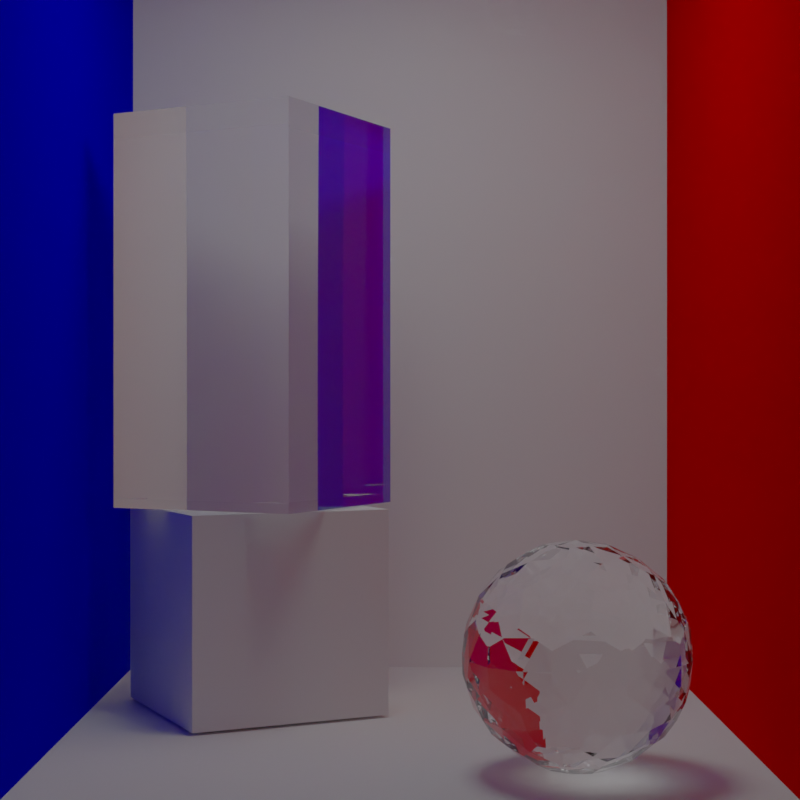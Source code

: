 # Source: cornell_box.blend  (saved by Blender 3.2.14; exported with 4.5.12 LTS)
import bpy
from mathutils import Matrix  # noqa: F401  (used for matrix-valued properties, if any)

bpy.ops.wm.read_factory_settings(use_empty=True)
scene = bpy.context.scene
scene.name = 'Scene'

# ---- collections
col_collection = bpy.data.collections.new('Collection'); scene.collection.children.link(col_collection)

# ---- materials (node trees are filled in below, after node groups)
mat_light = bpy.data.materials.new('Light')
mat_box = bpy.data.materials.new('Box')
mat_box.alpha_threshold = 0.0
mat_box.line_color = (0.0, 0.0, 0.0, 1.0)
mat_box_left = bpy.data.materials.new('Box_left')
mat_box_right = bpy.data.materials.new('Box_right')
mat_small_cube = bpy.data.materials.new('small_cube')
mat_tall_cube = bpy.data.materials.new('tall_cube')
mat_glass_ball = bpy.data.materials.new('Glass_ball')

# ---- material node trees
mat_light.use_nodes = True; mat_light.node_tree.nodes.clear()
_N = mat_light.node_tree.nodes; _L = mat_light.node_tree.links
n0 = _N.new('ShaderNodeBsdfPrincipled'); n0.name = 'Principled BSDF'; n0.location = (10, 300)
n0.distribution = 'GGX'
n0.subsurface_method = 'RANDOM_WALK_SKIN'
n0.inputs[3].default_value = 1.45
n0.inputs[28].default_value = 1.0
n1 = _N.new('ShaderNodeOutputMaterial'); n1.name = 'Material Output'; n1.location = (300, 300)
_L.new(n0.outputs[0], n1.inputs[0])
n1.is_active_output = True
mat_box.use_nodes = True; mat_box.node_tree.nodes.clear()
_N = mat_box.node_tree.nodes; _L = mat_box.node_tree.links
n0 = _N.new('ShaderNodeOutputMaterial'); n0.name = 'Material Output'; n0.location = (300, 300)
n1 = _N.new('ShaderNodeBsdfPrincipled'); n1.name = 'Principled BSDF'; n1.location = (10, 300)
n1.distribution = 'GGX'
n1.subsurface_method = 'RANDOM_WALK_SKIN'
n1.inputs[2].default_value = 0.4
n1.inputs[3].default_value = 1.45
n1.inputs[13].default_value = 0.0
n1.inputs[27].default_value = (0.0, 0.0, 0.0, 1.0)
n1.inputs[28].default_value = 1.0
_L.new(n1.outputs[0], n0.inputs[0])
n0.is_active_output = True
mat_box_left.use_nodes = True; mat_box_left.node_tree.nodes.clear()
_N = mat_box_left.node_tree.nodes; _L = mat_box_left.node_tree.links
n0 = _N.new('ShaderNodeBsdfPrincipled'); n0.name = 'Principled BSDF'; n0.location = (10, 300)
n0.distribution = 'GGX'
n0.subsurface_method = 'RANDOM_WALK_SKIN'
n0.inputs[0].default_value = (0.0, 0.0, 0.8, 1.0)
n0.inputs[3].default_value = 1.45
n0.inputs[13].default_value = 0.0
n0.inputs[27].default_value = (0.0, 0.0, 0.0, 1.0)
n0.inputs[28].default_value = 1.0
n1 = _N.new('ShaderNodeOutputMaterial'); n1.name = 'Material Output'; n1.location = (300, 300)
_L.new(n0.outputs[0], n1.inputs[0])
n1.is_active_output = True
mat_box_right.use_nodes = True; mat_box_right.node_tree.nodes.clear()
_N = mat_box_right.node_tree.nodes; _L = mat_box_right.node_tree.links
n0 = _N.new('ShaderNodeBsdfPrincipled'); n0.name = 'Principled BSDF'; n0.location = (10, 300)
n0.distribution = 'GGX'
n0.subsurface_method = 'RANDOM_WALK_SKIN'
n0.inputs[0].default_value = (0.8, 0.0, 0.0, 1.0)
n0.inputs[3].default_value = 1.45
n0.inputs[13].default_value = 0.0
n0.inputs[27].default_value = (0.0, 0.0, 0.0, 1.0)
n0.inputs[28].default_value = 1.0
n1 = _N.new('ShaderNodeOutputMaterial'); n1.name = 'Material Output'; n1.location = (300, 300)
_L.new(n0.outputs[0], n1.inputs[0])
n1.is_active_output = True
mat_small_cube.use_nodes = True; mat_small_cube.node_tree.nodes.clear()
_N = mat_small_cube.node_tree.nodes; _L = mat_small_cube.node_tree.links
n0 = _N.new('ShaderNodeBsdfPrincipled'); n0.name = 'Principled BSDF'; n0.location = (10, 300)
n0.distribution = 'GGX'
n0.subsurface_method = 'RANDOM_WALK_SKIN'
n0.inputs[3].default_value = 1.45
n0.inputs[13].default_value = 0.0
n0.inputs[27].default_value = (0.0, 0.0, 0.0, 1.0)
n0.inputs[28].default_value = 1.0
n1 = _N.new('ShaderNodeOutputMaterial'); n1.name = 'Material Output'; n1.location = (300, 300)
_L.new(n0.outputs[0], n1.inputs[0])
n1.is_active_output = True
mat_tall_cube.use_nodes = True; mat_tall_cube.node_tree.nodes.clear()
_N = mat_tall_cube.node_tree.nodes; _L = mat_tall_cube.node_tree.links
n0 = _N.new('ShaderNodeBsdfPrincipled'); n0.name = 'Principled BSDF'; n0.location = (10, 300)
n0.distribution = 'GGX'
n0.subsurface_method = 'RANDOM_WALK_SKIN'
n0.inputs[0].default_value = (1.0, 1.0, 1.0, 1.0)
n0.inputs[2].default_value = 0.0
n0.inputs[3].default_value = 1.45
n0.inputs[13].default_value = 0.0
n0.inputs[18].default_value = 1.0
n0.inputs[27].default_value = (0.0, 0.0, 0.0, 1.0)
n0.inputs[28].default_value = 1.0
n1 = _N.new('ShaderNodeOutputMaterial'); n1.name = 'Material Output'; n1.location = (300, 300)
_L.new(n0.outputs[0], n1.inputs[0])
n1.is_active_output = True
mat_glass_ball.use_nodes = True; mat_glass_ball.node_tree.nodes.clear()
_N = mat_glass_ball.node_tree.nodes; _L = mat_glass_ball.node_tree.links
n0 = _N.new('ShaderNodeBsdfPrincipled'); n0.name = 'Principled BSDF'; n0.location = (10, 300)
n0.distribution = 'GGX'
n0.subsurface_method = 'RANDOM_WALK_SKIN'
n0.inputs[0].default_value = (1.0, 1.0, 1.0, 1.0)
n0.inputs[2].default_value = 0.0
n0.inputs[3].default_value = 1.45
n0.inputs[13].default_value = 0.0
n0.inputs[18].default_value = 1.0
n0.inputs[27].default_value = (0.0, 0.0, 0.0, 1.0)
n0.inputs[28].default_value = 1.0
n1 = _N.new('ShaderNodeOutputMaterial'); n1.name = 'Material Output'; n1.location = (300, 300)
_L.new(n0.outputs[0], n1.inputs[0])
n1.is_active_output = True

# ---- world
world_world = bpy.data.worlds.new('World'); scene.world = world_world
world_world.use_nodes = True; world_world.node_tree.nodes.clear()
_N = world_world.node_tree.nodes; _L = world_world.node_tree.links
n0 = _N.new('ShaderNodeOutputWorld'); n0.name = 'World Output'; n0.location = (300, 300)
n1 = _N.new('ShaderNodeBackground'); n1.name = 'Background'; n1.location = (10, 300)
n1.inputs[0].default_value = (0.0, 0.0, 0.0, 1.0)
n1.inputs[1].default_value = 0.0
_L.new(n1.outputs[0], n0.inputs[0])
n0.is_active_output = True
world_world.color = (0.05088, 0.05088, 0.05088)
world_world.use_sun_shadow = False
world_world.sun_shadow_jitter_overblur = 0.0

# ---- cameras
cam_camera_001 = bpy.data.cameras.new('Camera.001')
cam_camera_001.lens = 70.0
cam_camera_001.sensor_width = 35.0

# ---- meshes
me_plane = bpy.data.meshes.new('Plane')
me_plane.from_pydata([(-1.0, -1.0, 0.0), (1.0, -1.0, 0.0), (-1.0, 1.0, 0.0), (1.0, 1.0, 0.0)], [], [(1, 2, 0), (1, 3, 2)])
_uv = me_plane.uv_layers.new(name='UVMap')
_uv.uv.foreach_set('vector', [1.0, 0.0, 0.0, 1.0, 0.0, 0.0, 1.0, 0.0, 1.0, 1.0, 0.0, 1.0])
me_plane.materials.append(mat_light)
me_plane.update()
me_cube_001 = bpy.data.meshes.new('Cube.001')
me_cube_001.from_pydata([(-1.0, -1.0, -1.0), (-1.0, -1.0, 1.0), (-1.0, 1.0, -1.0), (-1.0, 1.0, 1.0), (1.0, -1.0, -1.0), (1.0, -1.0, 1.0), (1.0, 1.0, -1.0), (1.0, 1.0, 1.0)], [], [(1, 2, 0), (3, 6, 2), (7, 4, 6), (6, 0, 2), (3, 5, 7), (1, 3, 2), (3, 7, 6), (7, 5, 4), (6, 4, 0), (3, 1, 5)])
me_cube_001.polygons.foreach_set('material_index', [1, 0, 2, 0, 0, 1, 0, 2, 0, 0])
_uv = me_cube_001.uv_layers.new(name='UVMap')
_uv.uv.foreach_set('vector', [0.625, 0.0, 0.375, 0.25, 0.375, 0.0, 0.625, 0.25, 0.375, 0.5, 0.375, 0.25, 0.625, 0.5, 0.375, 0.75, 0.375, 0.5, 0.375, 0.5, 0.125, 0.75, 0.125, 0.5, 0.875, 0.5, 0.625, 0.75, 0.625, 0.5, 0.625, 0.0, 0.625, 0.25, 0.375, 0.25, 0.625, 0.25, 0.625, 0.5, 0.375, 0.5, 0.625, 0.5, 0.625, 0.75, 0.375, 0.75, 0.375, 0.5, 0.375, 0.75, 0.125, 0.75, 0.875, 0.5, 0.875, 0.75, 0.625, 0.75])
me_cube_001.materials.append(mat_box)
me_cube_001.materials.append(mat_box_left)
me_cube_001.materials.append(mat_box_right)
me_cube_001.update()
me_cube_002 = bpy.data.meshes.new('Cube.002')
me_cube_002.from_pydata([(-1.0, -1.0, -1.0), (-1.0, -1.0, 1.0), (-1.0, 1.0, -1.0), (-1.0, 1.0, 1.0), (1.0, -1.0, -1.0), (1.0, -1.0, 1.0), (1.0, 1.0, -1.0), (1.0, 1.0, 1.0)], [], [(1, 2, 0), (3, 6, 2), (7, 4, 6), (5, 0, 4), (6, 0, 2), (3, 5, 7), (1, 3, 2), (3, 7, 6), (7, 5, 4), (5, 1, 0), (6, 4, 0), (3, 1, 5)])
_uv = me_cube_002.uv_layers.new(name='UVMap')
_uv.uv.foreach_set('vector', [0.625, 0.0, 0.375, 0.25, 0.375, 0.0, 0.625, 0.25, 0.375, 0.5, 0.375, 0.25, 0.625, 0.5, 0.375, 0.75, 0.375, 0.5, 0.625, 0.75, 0.375, 1.0, 0.375, 0.75, 0.375, 0.5, 0.125, 0.75, 0.125, 0.5, 0.875, 0.5, 0.625, 0.75, 0.625, 0.5, 0.625, 0.0, 0.625, 0.25, 0.375, 0.25, 0.625, 0.25, 0.625, 0.5, 0.375, 0.5, 0.625, 0.5, 0.625, 0.75, 0.375, 0.75, 0.625, 0.75, 0.625, 1.0, 0.375, 1.0, 0.375, 0.5, 0.375, 0.75, 0.125, 0.75, 0.875, 0.5, 0.875, 0.75, 0.625, 0.75])
me_cube_002.materials.append(mat_small_cube)
me_cube_002.update()
me_cube_003 = bpy.data.meshes.new('Cube.003')
me_cube_003.from_pydata([(-1.0, -1.0, -1.0), (-1.0, -1.0, 1.0), (-1.0, 1.0, -1.0), (-1.0, 1.0, 1.0), (1.0, -1.0, -1.0), (1.0, -1.0, 1.0), (1.0, 1.0, -1.0), (1.0, 1.0, 1.0)], [], [(1, 2, 0), (3, 6, 2), (7, 4, 6), (5, 0, 4), (6, 0, 2), (3, 5, 7), (1, 3, 2), (3, 7, 6), (7, 5, 4), (5, 1, 0), (6, 4, 0), (3, 1, 5)])
_uv = me_cube_003.uv_layers.new(name='UVMap')
_uv.uv.foreach_set('vector', [0.625, 0.0, 0.375, 0.25, 0.375, 0.0, 0.625, 0.25, 0.375, 0.5, 0.375, 0.25, 0.625, 0.5, 0.375, 0.75, 0.375, 0.5, 0.625, 0.75, 0.375, 1.0, 0.375, 0.75, 0.375, 0.5, 0.125, 0.75, 0.125, 0.5, 0.875, 0.5, 0.625, 0.75, 0.625, 0.5, 0.625, 0.0, 0.625, 0.25, 0.375, 0.25, 0.625, 0.25, 0.625, 0.5, 0.375, 0.5, 0.625, 0.5, 0.625, 0.75, 0.375, 0.75, 0.625, 0.75, 0.625, 1.0, 0.375, 1.0, 0.375, 0.5, 0.375, 0.75, 0.125, 0.75, 0.875, 0.5, 0.875, 0.75, 0.625, 0.75])
me_cube_003.materials.append(mat_tall_cube)
me_cube_003.update()
me_icosphere_001 = bpy.data.meshes.new('Icosphere.001')
me_icosphere_001.from_pydata([(4.172e-07, 1.118e-08, -0.9303), (0.6732, -0.4891, -0.416), (-0.2571, -0.7914, -0.416), (-0.8321, 3.725e-09, -0.416), (-0.2571, 0.7914, -0.416), (0.6732, 0.4891, -0.416), (0.2571, -0.7914, 0.416), (-0.6732, -0.4891, 0.416), (-0.6732, 0.4891, 0.416), (0.2571, 0.7914, 0.416), (0.8321, 0.0, 0.416), (-4.21e-07, -1.118e-08, 0.9303), (-0.1503, -0.4624, -0.7867), (0.3934, -0.2858, -0.7867), (0.2431, -0.7482, -0.4862), (0.7867, 3.725e-09, -0.4862), (0.3934, 0.2858, -0.7867), (-0.4862, -1.118e-08, -0.7867), (-0.6365, -0.4624, -0.4862), (-0.1503, 0.4624, -0.7867), (-0.6365, 0.4624, -0.4862), (0.2431, 0.7482, -0.4862), (0.8796, -0.2858, -2.608e-07), (0.8796, 0.2858, -2.496e-07), (1.49e-08, -0.9249, -7.451e-09), (0.5436, -0.7482, -7.078e-08), (-0.8796, -0.2858, 2.496e-07), (-0.5436, -0.7482, 8.568e-08), (-0.5436, 0.7482, 7.451e-08), (-0.8796, 0.2858, 2.645e-07), (0.5436, 0.7482, -7.823e-08), (-9.313e-09, 0.9249, 7.451e-09), (0.6365, -0.4624, 0.4862), (-0.2431, -0.7482, 0.4862), (-0.7867, 1.863e-09, 0.4862), (-0.2431, 0.7482, 0.4862), (0.6365, 0.4624, 0.4862), (0.1503, -0.4624, 0.7867), (0.4862, 1.118e-08, 0.7867), (-0.3934, -0.2858, 0.7867), (-0.3934, 0.2858, 0.7867), (0.1503, 0.4624, 0.7867), (-0.07393, -0.2275, -0.8984), (0.5635, -0.4094, -0.6158), (-0.02169, -0.8031, -0.4679), (0.7571, -0.2688, -0.4679), (0.5635, 0.4094, -0.6158), (-0.2393, -2.328e-10, -0.8984), (-0.7705, -0.2275, -0.4679), (-0.07393, 0.2275, -0.8984), (-0.4545, 0.6625, -0.4679), (0.4896, 0.637, -0.4679), (0.8028, -0.4094, -0.2287), (0.8901, 0.1406, 0.2287), (-0.1413, -0.89, -0.2287), (0.4088, -0.8031, 0.2287), (-0.8901, -0.1406, -0.2287), (-0.6375, -0.637, 0.2287), (-0.4088, 0.8031, -0.2287), (-0.8028, 0.4094, 0.2287), (0.6375, 0.637, -0.2287), (0.1413, 0.89, 0.2287), (0.4545, -0.6625, 0.4679), (-0.4896, -0.637, 0.4679), (-0.7571, 0.2688, 0.4679), (0.02169, 0.8031, 0.4679), (0.7705, 0.2275, 0.4679), (0.2153, -0.6625, 0.6158), (0.2393, -2.328e-10, 0.8984), (-0.5635, -0.4094, 0.6158), (-0.5635, 0.4094, 0.6158), (0.2153, 0.6625, 0.6158), (-0.2153, -0.6625, -0.6158), (0.1936, -0.1406, -0.8984), (0.4896, -0.637, -0.4679), (0.7571, 0.2688, -0.4679), (0.1936, 0.1406, -0.8984), (-0.6966, 4.657e-10, -0.6158), (-0.4545, -0.6625, -0.4679), (-0.2153, 0.6625, -0.6158), (-0.7705, 0.2275, -0.4679), (-0.02169, 0.8031, -0.4679), (0.8901, -0.1406, 0.2287), (0.8028, 0.4094, -0.2287), (0.1413, -0.89, 0.2287), (0.6375, -0.637, -0.2287), (-0.8028, -0.4094, 0.2287), (-0.4088, -0.8031, -0.2287), (-0.6375, 0.637, 0.2287), (-0.8901, 0.1406, -0.2287), (0.4088, 0.8031, 0.2287), (-0.1413, 0.89, -0.2287), (0.7705, -0.2275, 0.4679), (0.02169, -0.8031, 0.4679), (-0.7571, -0.2688, 0.4679), (-0.4896, 0.637, 0.4679), (0.4545, 0.6625, 0.4679), (0.07393, -0.2275, 0.8984), (0.6966, 6.985e-10, 0.6158), (-0.1936, -0.1406, 0.8984), (-0.1936, 0.1406, 0.8984), (0.07393, 0.2275, 0.8984), (0.3392, 0.2465, 0.8224), (0.5839, 0.2465, 0.6712), (0.4148, 0.4791, 0.6712), (-0.1296, 0.3988, 0.8224), (-0.05399, 0.6315, 0.6712), (-0.3275, 0.5426, 0.6712), (-0.4193, 2.794e-09, 0.8224), (-0.6172, 0.1438, 0.6712), (-0.6172, -0.1438, 0.6712), (-0.1296, -0.3988, 0.8224), (-0.3275, -0.5426, 0.6712), (-0.05399, -0.6315, 0.6712), (0.3392, -0.2465, 0.8224), (0.4148, -0.4791, 0.6712), (0.5839, -0.2465, 0.6712), (0.7935, 0.3988, 0.2519), (0.7468, 0.5426, 0.00727), (0.6245, 0.6315, 0.2519), (-0.1341, 0.8779, 0.2519), (-0.2853, 0.8779, 0.00727), (-0.4076, 0.7891, 0.2519), (-0.8764, 0.1438, 0.2519), (-0.9231, -1.863e-09, 0.00727), (-0.8764, -0.1438, 0.2519), (-0.4076, -0.7891, 0.2519), (-0.2853, -0.8779, 0.00727), (-0.1341, -0.8779, 0.2519), (0.6245, -0.6315, 0.2519), (0.7468, -0.5426, 0.00727), (0.7935, -0.3988, 0.2519), (0.2853, 0.8779, -0.00727), (0.4076, 0.7891, -0.2519), (0.1341, 0.8779, -0.2519), (-0.7468, 0.5426, -0.00727), (-0.6245, 0.6315, -0.2519), (-0.7935, 0.3988, -0.2519), (-0.7468, -0.5426, -0.00727), (-0.7935, -0.3988, -0.2519), (-0.6245, -0.6315, -0.2519), (0.2853, -0.8779, -0.00727), (0.1341, -0.8779, -0.2519), (0.4076, -0.7891, -0.2519), (0.9231, 4.657e-10, -0.00727), (0.8764, -0.1438, -0.2519), (0.8764, 0.1438, -0.2519), (0.3275, 0.5426, -0.6712), (0.1296, 0.3988, -0.8224), (0.05399, 0.6315, -0.6712), (-0.4148, 0.4791, -0.6712), (-0.3392, 0.2465, -0.8224), (-0.5839, 0.2465, -0.6712), (-0.5839, -0.2465, -0.6712), (-0.3392, -0.2465, -0.8224), (-0.4148, -0.4791, -0.6712), (0.6172, 0.1438, -0.6712), (0.6172, -0.1438, -0.6712), (0.4193, -2.794e-09, -0.8224), (0.05399, -0.6315, -0.6712), (0.1296, -0.3988, -0.8224), (0.3275, -0.5426, -0.6712), (0.08569, -0.2637, -0.8883), (0.6574, -0.2762, -0.5979), (-0.2243, -0.163, -0.8883), (-0.2243, 0.163, -0.8883), (0.08569, 0.2637, -0.8883), (0.8288, -0.2762, -0.3206), (-0.006541, -0.8736, -0.3206), (-0.8328, -0.2637, -0.3206), (-0.5082, 0.7106, -0.3206), (0.5188, 0.7029, -0.3206), (0.7431, -0.5399, -0.1492), (-0.2838, -0.8736, -0.1492), (-0.9185, -4.657e-09, -0.1492), (-0.2838, 0.8736, -0.1492), (0.7431, 0.5399, -0.1492), (0.3695, -0.6098, 0.5979), (-0.4658, -0.5399, 0.5979), (-0.6574, 0.2762, 0.5979), (0.0595, 0.7106, 0.5979), (0.6942, 0.163, 0.5979), (0.2243, 0.163, 0.8883), (0.4531, 0.3292, 0.7332), (0.3695, 0.6098, 0.5979), (-0.08569, 0.2637, 0.8883), (-0.1731, 0.5327, 0.7332), (-0.4658, 0.5399, 0.5979), (-0.2773, -1.024e-08, 0.8883), (-0.5601, -4.249e-09, 0.7332), (-0.6574, -0.2762, 0.5979), (-0.08569, -0.2637, 0.8883), (-0.1731, -0.5327, 0.7332), (0.0595, -0.7106, 0.5979), (0.2243, -0.163, 0.8883), (0.4531, -0.3292, 0.7332), (0.6942, -0.163, 0.5979), (0.8328, 0.2637, 0.3206), (0.7332, 0.5327, 0.1731), (0.5082, 0.7106, 0.3206), (0.006541, 0.8736, 0.3206), (-0.28, 0.8619, 0.1731), (-0.5188, 0.7029, 0.3206), (-0.8288, 0.2762, 0.3206), (-0.9062, 0.0, 0.1731), (-0.8288, -0.2762, 0.3206), (-0.5188, -0.7029, 0.3206), (-0.28, -0.8619, 0.1731), (0.006541, -0.8736, 0.3206), (0.5082, -0.7106, 0.3206), (0.7332, -0.5327, 0.1731), (0.8328, -0.2637, 0.3206), (0.2838, 0.8736, 0.1492), (0.28, 0.8619, -0.1731), (-0.006541, 0.8736, -0.3206), (-0.7431, 0.5399, 0.1492), (-0.7332, 0.5327, -0.1731), (-0.8328, 0.2637, -0.3206), (-0.7431, -0.5399, 0.1492), (-0.7332, -0.5327, -0.1731), (-0.5082, -0.7106, -0.3206), (0.2838, -0.8736, 0.1492), (0.28, -0.8619, -0.1731), (0.5188, -0.7029, -0.3206), (0.9185, 1.024e-08, 0.1492), (0.9062, 5.122e-09, -0.1731), (0.8288, 0.2762, -0.3206), (0.4658, 0.5399, -0.5979), (0.1731, 0.5327, -0.7332), (-0.0595, 0.7106, -0.5979), (-0.3695, 0.6098, -0.5979), (-0.4531, 0.3292, -0.7332), (-0.6942, 0.163, -0.5979), (-0.6942, -0.163, -0.5979), (-0.4531, -0.3292, -0.7332), (-0.3695, -0.6098, -0.5979), (0.6574, 0.2762, -0.5979), (0.5601, 4.773e-09, -0.7332), (0.2773, 2.328e-10, -0.8883), (-0.0595, -0.7106, -0.5979), (0.1731, -0.5327, -0.7332), (0.4658, -0.5399, -0.5979)], [], [(0, 162, 42), (160, 73, 13), (42, 160, 12), (1, 163, 45), (157, 43, 13), (45, 157, 15), (0, 164, 47), (154, 42, 12), (47, 154, 17), (0, 165, 49), (151, 47, 17), (49, 151, 19), (0, 166, 76), (148, 49, 19), (76, 148, 16), (1, 167, 52), (145, 45, 15), (52, 145, 22), (2, 168, 54), (142, 44, 14), (54, 142, 24), (3, 169, 56), (139, 48, 18), (56, 139, 26), (4, 170, 58), (136, 50, 20), (58, 136, 28), (5, 171, 60), (133, 51, 21), (60, 133, 30), (1, 172, 85), (130, 52, 22), (85, 130, 25), (2, 173, 87), (127, 54, 24), (87, 127, 27), (3, 174, 89), (124, 56, 26), (89, 124, 29), (4, 175, 91), (121, 58, 28), (91, 121, 31), (5, 176, 83), (118, 60, 30), (83, 118, 23), (6, 177, 67), (115, 62, 32), (67, 115, 37), (7, 178, 69), (112, 63, 33), (69, 112, 39), (8, 179, 70), (109, 64, 34), (70, 109, 40), (9, 180, 71), (106, 65, 35), (71, 106, 41), (10, 181, 98), (103, 66, 36), (98, 103, 38), (102, 68, 38), (101, 102, 41), (11, 182, 101), (103, 102, 38), (104, 103, 36), (102, 104, 41), (96, 104, 36), (9, 184, 96), (104, 71, 41), (105, 101, 41), (100, 105, 40), (11, 185, 100), (106, 105, 41), (107, 106, 35), (105, 107, 40), (95, 107, 35), (8, 187, 95), (107, 70, 40), (108, 100, 40), (99, 108, 39), (11, 188, 99), (109, 108, 40), (110, 109, 34), (108, 110, 39), (94, 110, 34), (7, 190, 94), (110, 69, 39), (111, 99, 39), (97, 111, 37), (11, 191, 97), (112, 111, 39), (113, 112, 33), (111, 113, 37), (93, 113, 33), (6, 193, 93), (113, 67, 37), (114, 97, 37), (68, 114, 38), (11, 194, 68), (115, 114, 37), (116, 115, 32), (114, 116, 38), (92, 116, 32), (10, 196, 92), (116, 98, 38), (117, 53, 23), (66, 117, 36), (10, 197, 66), (118, 117, 23), (119, 118, 30), (117, 119, 36), (90, 119, 30), (9, 199, 90), (119, 96, 36), (120, 61, 31), (65, 120, 35), (9, 200, 65), (121, 120, 31), (122, 121, 28), (120, 122, 35), (88, 122, 28), (8, 202, 88), (122, 95, 35), (123, 59, 29), (64, 123, 34), (8, 203, 64), (124, 123, 29), (125, 124, 26), (123, 125, 34), (86, 125, 26), (7, 205, 86), (125, 94, 34), (126, 57, 27), (63, 126, 33), (7, 206, 63), (127, 126, 27), (128, 127, 24), (126, 128, 33), (84, 128, 24), (6, 208, 84), (128, 93, 33), (129, 55, 25), (62, 129, 32), (6, 209, 62), (130, 129, 25), (131, 130, 22), (129, 131, 32), (82, 131, 22), (10, 211, 82), (131, 92, 32), (132, 90, 30), (61, 132, 31), (9, 212, 61), (133, 132, 30), (134, 133, 21), (132, 134, 31), (81, 134, 21), (4, 214, 81), (134, 91, 31), (135, 88, 28), (59, 135, 29), (8, 215, 59), (136, 135, 28), (137, 136, 20), (135, 137, 29), (80, 137, 20), (3, 217, 80), (137, 89, 29), (138, 86, 26), (57, 138, 27), (7, 218, 57), (139, 138, 26), (140, 139, 18), (138, 140, 27), (78, 140, 18), (2, 220, 78), (140, 87, 27), (141, 84, 24), (55, 141, 25), (6, 221, 55), (142, 141, 24), (143, 142, 14), (141, 143, 25), (74, 143, 14), (1, 223, 74), (143, 85, 25), (144, 82, 22), (53, 144, 23), (10, 224, 53), (145, 144, 22), (146, 145, 15), (144, 146, 23), (75, 146, 15), (5, 226, 75), (146, 83, 23), (147, 46, 16), (51, 147, 21), (5, 227, 51), (148, 147, 16), (149, 148, 19), (147, 149, 21), (79, 149, 19), (4, 229, 79), (149, 81, 21), (150, 79, 19), (50, 150, 20), (4, 230, 50), (151, 150, 19), (152, 151, 17), (150, 152, 20), (77, 152, 17), (3, 232, 77), (152, 80, 20), (153, 77, 17), (48, 153, 18), (3, 233, 48), (154, 153, 17), (155, 154, 12), (153, 155, 18), (72, 155, 12), (2, 235, 72), (155, 78, 18), (156, 75, 15), (46, 156, 16), (5, 236, 46), (157, 156, 15), (158, 157, 13), (156, 158, 16), (73, 158, 13), (0, 238, 73), (158, 76, 16), (159, 72, 12), (44, 159, 14), (2, 239, 44), (160, 159, 12), (161, 160, 13), (159, 161, 14), (43, 161, 13), (1, 241, 43), (161, 74, 14), (0, 73, 162), (160, 162, 73), (42, 162, 160), (1, 43, 163), (157, 163, 43), (45, 163, 157), (0, 42, 164), (154, 164, 42), (47, 164, 154), (0, 47, 165), (151, 165, 47), (49, 165, 151), (0, 49, 166), (148, 166, 49), (76, 166, 148), (1, 45, 167), (145, 167, 45), (52, 167, 145), (2, 44, 168), (142, 168, 44), (54, 168, 142), (3, 48, 169), (139, 169, 48), (56, 169, 139), (4, 50, 170), (136, 170, 50), (58, 170, 136), (5, 51, 171), (133, 171, 51), (60, 171, 133), (1, 52, 172), (130, 172, 52), (85, 172, 130), (2, 54, 173), (127, 173, 54), (87, 173, 127), (3, 56, 174), (124, 174, 56), (89, 174, 124), (4, 58, 175), (121, 175, 58), (91, 175, 121), (5, 60, 176), (118, 176, 60), (83, 176, 118), (6, 62, 177), (115, 177, 62), (67, 177, 115), (7, 63, 178), (112, 178, 63), (69, 178, 112), (8, 64, 179), (109, 179, 64), (70, 179, 109), (9, 65, 180), (106, 180, 65), (71, 180, 106), (10, 66, 181), (103, 181, 66), (98, 181, 103), (102, 182, 68), (101, 182, 102), (11, 68, 182), (103, 183, 102), (104, 183, 103), (102, 183, 104), (96, 184, 104), (9, 71, 184), (104, 184, 71), (105, 185, 101), (100, 185, 105), (11, 101, 185), (106, 186, 105), (107, 186, 106), (105, 186, 107), (95, 187, 107), (8, 70, 187), (107, 187, 70), (108, 188, 100), (99, 188, 108), (11, 100, 188), (109, 189, 108), (110, 189, 109), (108, 189, 110), (94, 190, 110), (7, 69, 190), (110, 190, 69), (111, 191, 99), (97, 191, 111), (11, 99, 191), (112, 192, 111), (113, 192, 112), (111, 192, 113), (93, 193, 113), (6, 67, 193), (113, 193, 67), (114, 194, 97), (68, 194, 114), (11, 97, 194), (115, 195, 114), (116, 195, 115), (114, 195, 116), (92, 196, 116), (10, 98, 196), (116, 196, 98), (117, 197, 53), (66, 197, 117), (10, 53, 197), (118, 198, 117), (119, 198, 118), (117, 198, 119), (90, 199, 119), (9, 96, 199), (119, 199, 96), (120, 200, 61), (65, 200, 120), (9, 61, 200), (121, 201, 120), (122, 201, 121), (120, 201, 122), (88, 202, 122), (8, 95, 202), (122, 202, 95), (123, 203, 59), (64, 203, 123), (8, 59, 203), (124, 204, 123), (125, 204, 124), (123, 204, 125), (86, 205, 125), (7, 94, 205), (125, 205, 94), (126, 206, 57), (63, 206, 126), (7, 57, 206), (127, 207, 126), (128, 207, 127), (126, 207, 128), (84, 208, 128), (6, 93, 208), (128, 208, 93), (129, 209, 55), (62, 209, 129), (6, 55, 209), (130, 210, 129), (131, 210, 130), (129, 210, 131), (82, 211, 131), (10, 92, 211), (131, 211, 92), (132, 212, 90), (61, 212, 132), (9, 90, 212), (133, 213, 132), (134, 213, 133), (132, 213, 134), (81, 214, 134), (4, 91, 214), (134, 214, 91), (135, 215, 88), (59, 215, 135), (8, 88, 215), (136, 216, 135), (137, 216, 136), (135, 216, 137), (80, 217, 137), (3, 89, 217), (137, 217, 89), (138, 218, 86), (57, 218, 138), (7, 86, 218), (139, 219, 138), (140, 219, 139), (138, 219, 140), (78, 220, 140), (2, 87, 220), (140, 220, 87), (141, 221, 84), (55, 221, 141), (6, 84, 221), (142, 222, 141), (143, 222, 142), (141, 222, 143), (74, 223, 143), (1, 85, 223), (143, 223, 85), (144, 224, 82), (53, 224, 144), (10, 82, 224), (145, 225, 144), (146, 225, 145), (144, 225, 146), (75, 226, 146), (5, 83, 226), (146, 226, 83), (147, 227, 46), (51, 227, 147), (5, 46, 227), (148, 228, 147), (149, 228, 148), (147, 228, 149), (79, 229, 149), (4, 81, 229), (149, 229, 81), (150, 230, 79), (50, 230, 150), (4, 79, 230), (151, 231, 150), (152, 231, 151), (150, 231, 152), (77, 232, 152), (3, 80, 232), (152, 232, 80), (153, 233, 77), (48, 233, 153), (3, 77, 233), (154, 234, 153), (155, 234, 154), (153, 234, 155), (72, 235, 155), (2, 78, 235), (155, 235, 78), (156, 236, 75), (46, 236, 156), (5, 75, 236), (157, 237, 156), (158, 237, 157), (156, 237, 158), (73, 238, 158), (0, 76, 238), (158, 238, 76), (159, 239, 72), (44, 239, 159), (2, 72, 239), (160, 240, 159), (161, 240, 160), (159, 240, 161), (43, 241, 161), (1, 74, 241), (161, 241, 74)])
_uv = me_icosphere_001.uv_layers.new(name='UVMap')
_uv.uv.foreach_set('vector', [0.1818, 0.0, 0.1818, 0.05249, 0.1591, 0.03937, 0.1818, 0.07873, 0.2045, 0.03937, 0.2273, 0.07873, 0.1591, 0.03937, 0.1818, 0.07873, 0.1364, 0.07873, 0.2727, 0.1575, 0.3182, 0.1312, 0.3182, 0.1575, 0.3409, 0.1181, 0.2955, 0.1181, 0.3182, 0.07873, 0.3182, 0.1575, 0.3409, 0.1181, 0.3636, 0.1575, 0.9091, 0.0, 0.9091, 0.05249, 0.8864, 0.03937, 0.9091, 0.07873, 0.9318, 0.03937, 0.9545, 0.07873, 0.8864, 0.03937, 0.9091, 0.07873, 0.8636, 0.07873, 0.7273, 0.0, 0.7273, 0.05249, 0.7045, 0.03937, 0.7273, 0.07873, 0.75, 0.03937, 0.7727, 0.07873, 0.7045, 0.03937, 0.7273, 0.07873, 0.6818, 0.07873, 0.5455, 0.0, 0.5455, 0.05249, 0.5227, 0.03937, 0.5455, 0.07873, 0.5682, 0.03937, 0.5909, 0.07873, 0.5227, 0.03937, 0.5455, 0.07873, 0.5, 0.07873, 0.2727, 0.1575, 0.3182, 0.1837, 0.2955, 0.1968, 0.3409, 0.1968, 0.3182, 0.1575, 0.3636, 0.1575, 0.2955, 0.1968, 0.3409, 0.1968, 0.3182, 0.2362, 0.09091, 0.1575, 0.1364, 0.1837, 0.1136, 0.1968, 0.1591, 0.1968, 0.1364, 0.1575, 0.1818, 0.1575, 0.1136, 0.1968, 0.1591, 0.1968, 0.1364, 0.2362, 0.8182, 0.1575, 0.8636, 0.1837, 0.8409, 0.1968, 0.8864, 0.1968, 0.8636, 0.1575, 0.9091, 0.1575, 0.8409, 0.1968, 0.8864, 0.1968, 0.8636, 0.2362, 0.6364, 0.1575, 0.6818, 0.1837, 0.6591, 0.1968, 0.7045, 0.1968, 0.6818, 0.1575, 0.7273, 0.1575, 0.6591, 0.1968, 0.7045, 0.1968, 0.6818, 0.2362, 0.4545, 0.1575, 0.5, 0.1837, 0.4773, 0.1968, 0.5227, 0.1968, 0.5, 0.1575, 0.5455, 0.1575, 0.4773, 0.1968, 0.5227, 0.1968, 0.5, 0.2362, 0.2727, 0.1575, 0.2727, 0.2099, 0.25, 0.1968, 0.2727, 0.2362, 0.2955, 0.1968, 0.3182, 0.2362, 0.25, 0.1968, 0.2727, 0.2362, 0.2273, 0.2362, 0.09091, 0.1575, 0.09091, 0.2099, 0.06818, 0.1968, 0.09091, 0.2362, 0.1136, 0.1968, 0.1364, 0.2362, 0.06818, 0.1968, 0.09091, 0.2362, 0.04546, 0.2362, 0.8182, 0.1575, 0.8182, 0.2099, 0.7955, 0.1968, 0.8182, 0.2362, 0.8409, 0.1968, 0.8636, 0.2362, 0.7955, 0.1968, 0.8182, 0.2362, 0.7727, 0.2362, 0.6364, 0.1575, 0.6364, 0.2099, 0.6136, 0.1968, 0.6364, 0.2362, 0.6591, 0.1968, 0.6818, 0.2362, 0.6136, 0.1968, 0.6364, 0.2362, 0.5909, 0.2362, 0.4545, 0.1575, 0.4545, 0.2099, 0.4318, 0.1968, 0.4545, 0.2362, 0.4773, 0.1968, 0.5, 0.2362, 0.4318, 0.1968, 0.4545, 0.2362, 0.4091, 0.2362, 0.1818, 0.3149, 0.2273, 0.3412, 0.2045, 0.3543, 0.25, 0.3543, 0.2273, 0.3149, 0.2727, 0.3149, 0.2045, 0.3543, 0.25, 0.3543, 0.2273, 0.3937, 0.0, 0.3149, 0.04545, 0.3412, 0.02273, 0.3543, 0.06818, 0.3543, 0.04545, 0.3149, 0.09091, 0.3149, 0.02273, 0.3543, 0.06818, 0.3543, 0.04546, 0.3937, 0.7273, 0.3149, 0.7727, 0.3412, 0.75, 0.3543, 0.7955, 0.3543, 0.7727, 0.3149, 0.8182, 0.3149, 0.75, 0.3543, 0.7955, 0.3543, 0.7727, 0.3937, 0.5455, 0.3149, 0.5909, 0.3412, 0.5682, 0.3543, 0.6136, 0.3543, 0.5909, 0.3149, 0.6364, 0.3149, 0.5682, 0.3543, 0.6136, 0.3543, 0.5909, 0.3937, 0.3636, 0.3149, 0.4091, 0.3412, 0.3864, 0.3543, 0.4318, 0.3543, 0.4091, 0.3149, 0.4545, 0.3149, 0.3864, 0.3543, 0.4318, 0.3543, 0.4091, 0.3937, 0.4545, 0.3937, 0.4318, 0.433, 0.4091, 0.3937, 0.4773, 0.433, 0.4545, 0.3937, 0.5, 0.3937, 0.4545, 0.4724, 0.4545, 0.4199, 0.4773, 0.433, 0.4318, 0.3543, 0.4545, 0.3937, 0.4091, 0.3937, 0.4773, 0.3543, 0.4318, 0.3543, 0.4545, 0.3149, 0.4545, 0.3937, 0.4773, 0.3543, 0.5, 0.3937, 0.5, 0.3149, 0.4773, 0.3543, 0.4545, 0.3149, 0.5455, 0.3149, 0.5, 0.3412, 0.5, 0.3149, 0.4773, 0.3543, 0.5227, 0.3543, 0.5, 0.3937, 0.6364, 0.3937, 0.6136, 0.433, 0.5909, 0.3937, 0.6591, 0.433, 0.6364, 0.3937, 0.6818, 0.3937, 0.6364, 0.4724, 0.6364, 0.4199, 0.6591, 0.433, 0.6136, 0.3543, 0.6364, 0.3937, 0.5909, 0.3937, 0.6591, 0.3543, 0.6136, 0.3543, 0.6364, 0.3149, 0.6364, 0.3937, 0.6591, 0.3543, 0.6818, 0.3937, 0.6818, 0.3149, 0.6591, 0.3543, 0.6364, 0.3149, 0.7273, 0.3149, 0.6818, 0.3412, 0.6818, 0.3149, 0.6591, 0.3543, 0.7045, 0.3543, 0.6818, 0.3937, 0.8182, 0.3937, 0.7955, 0.433, 0.7727, 0.3937, 0.8409, 0.433, 0.8182, 0.3937, 0.8636, 0.3937, 0.8182, 0.4724, 0.8182, 0.4199, 0.8409, 0.433, 0.7955, 0.3543, 0.8182, 0.3937, 0.7727, 0.3937, 0.8409, 0.3543, 0.7955, 0.3543, 0.8182, 0.3149, 0.8182, 0.3937, 0.8409, 0.3543, 0.8636, 0.3937, 0.8636, 0.3149, 0.8409, 0.3543, 0.8182, 0.3149, 0.9091, 0.3149, 0.8636, 0.3412, 0.8636, 0.3149, 0.8409, 0.3543, 0.8864, 0.3543, 0.8636, 0.3937, 0.09091, 0.3937, 0.06818, 0.433, 0.04546, 0.3937, 0.1136, 0.433, 0.09091, 0.3937, 0.1364, 0.3937, 0.09091, 0.4724, 0.09091, 0.4199, 0.1136, 0.433, 0.06818, 0.3543, 0.09091, 0.3937, 0.04546, 0.3937, 0.1136, 0.3543, 0.06818, 0.3543, 0.09091, 0.3149, 0.09091, 0.3937, 0.1136, 0.3543, 0.1364, 0.3937, 0.1364, 0.3149, 0.1136, 0.3543, 0.09091, 0.3149, 0.1818, 0.3149, 0.1364, 0.3412, 0.1364, 0.3149, 0.1136, 0.3543, 0.1591, 0.3543, 0.1364, 0.3937, 0.2727, 0.3937, 0.25, 0.433, 0.2273, 0.3937, 0.2955, 0.433, 0.2727, 0.3937, 0.3182, 0.3937, 0.2727, 0.4724, 0.2727, 0.4199, 0.2955, 0.433, 0.25, 0.3543, 0.2727, 0.3937, 0.2273, 0.3937, 0.2955, 0.3543, 0.25, 0.3543, 0.2727, 0.3149, 0.2727, 0.3937, 0.2955, 0.3543, 0.3182, 0.3937, 0.3182, 0.3149, 0.2955, 0.3543, 0.2727, 0.3149, 0.3636, 0.3149, 0.3182, 0.3412, 0.3182, 0.3149, 0.2955, 0.3543, 0.3409, 0.3543, 0.3182, 0.3937, 0.4318, 0.2756, 0.3864, 0.2756, 0.4091, 0.2362, 0.4091, 0.3149, 0.4318, 0.2756, 0.4545, 0.3149, 0.3636, 0.3149, 0.4091, 0.2887, 0.4091, 0.3149, 0.4545, 0.2362, 0.4318, 0.2756, 0.4091, 0.2362, 0.4773, 0.2756, 0.4545, 0.2362, 0.5, 0.2362, 0.4318, 0.2756, 0.4773, 0.2756, 0.4545, 0.3149, 0.5227, 0.2756, 0.4773, 0.2756, 0.5, 0.2362, 0.5455, 0.3149, 0.5, 0.2887, 0.5227, 0.2756, 0.4773, 0.2756, 0.5, 0.3149, 0.4545, 0.3149, 0.6136, 0.2756, 0.5682, 0.2756, 0.5909, 0.2362, 0.5909, 0.3149, 0.6136, 0.2756, 0.6364, 0.3149, 0.5455, 0.3149, 0.5909, 0.2887, 0.5909, 0.3149, 0.6364, 0.2362, 0.6136, 0.2756, 0.5909, 0.2362, 0.6591, 0.2756, 0.6364, 0.2362, 0.6818, 0.2362, 0.6136, 0.2756, 0.6591, 0.2756, 0.6364, 0.3149, 0.7045, 0.2756, 0.6591, 0.2756, 0.6818, 0.2362, 0.7273, 0.3149, 0.6818, 0.2887, 0.7045, 0.2756, 0.6591, 0.2756, 0.6818, 0.3149, 0.6364, 0.3149, 0.7955, 0.2756, 0.75, 0.2756, 0.7727, 0.2362, 0.7727, 0.3149, 0.7955, 0.2756, 0.8182, 0.3149, 0.7273, 0.3149, 0.7727, 0.2887, 0.7727, 0.3149, 0.8182, 0.2362, 0.7955, 0.2756, 0.7727, 0.2362, 0.8409, 0.2756, 0.8182, 0.2362, 0.8636, 0.2362, 0.7955, 0.2756, 0.8409, 0.2756, 0.8182, 0.3149, 0.8864, 0.2756, 0.8409, 0.2756, 0.8636, 0.2362, 0.9091, 0.3149, 0.8636, 0.2887, 0.8864, 0.2756, 0.8409, 0.2756, 0.8636, 0.3149, 0.8182, 0.3149, 0.06818, 0.2756, 0.02273, 0.2756, 0.04546, 0.2362, 0.04545, 0.3149, 0.06818, 0.2756, 0.09091, 0.3149, 0.0, 0.3149, 0.04545, 0.2887, 0.04545, 0.3149, 0.09091, 0.2362, 0.06818, 0.2756, 0.04546, 0.2362, 0.1136, 0.2756, 0.09091, 0.2362, 0.1364, 0.2362, 0.06818, 0.2756, 0.1136, 0.2756, 0.09091, 0.3149, 0.1591, 0.2756, 0.1136, 0.2756, 0.1364, 0.2362, 0.1818, 0.3149, 0.1364, 0.2887, 0.1591, 0.2756, 0.1136, 0.2756, 0.1364, 0.3149, 0.09091, 0.3149, 0.25, 0.2756, 0.2045, 0.2756, 0.2273, 0.2362, 0.2273, 0.3149, 0.25, 0.2756, 0.2727, 0.3149, 0.1818, 0.3149, 0.2273, 0.2887, 0.2273, 0.3149, 0.2727, 0.2362, 0.25, 0.2756, 0.2273, 0.2362, 0.2955, 0.2756, 0.2727, 0.2362, 0.3182, 0.2362, 0.25, 0.2756, 0.2955, 0.2756, 0.2727, 0.3149, 0.3409, 0.2756, 0.2955, 0.2756, 0.3182, 0.2362, 0.3636, 0.3149, 0.3182, 0.2887, 0.3409, 0.2756, 0.2955, 0.2756, 0.3182, 0.3149, 0.2727, 0.3149, 0.5455, 0.2362, 0.5227, 0.2756, 0.5, 0.2362, 0.5682, 0.2756, 0.5455, 0.2362, 0.5909, 0.2362, 0.5455, 0.3149, 0.5455, 0.2624, 0.5682, 0.2756, 0.5227, 0.1968, 0.5455, 0.2362, 0.5, 0.2362, 0.5682, 0.1968, 0.5227, 0.1968, 0.5455, 0.1575, 0.5455, 0.2362, 0.5682, 0.1968, 0.5909, 0.2362, 0.5909, 0.1575, 0.5682, 0.1968, 0.5455, 0.1575, 0.6364, 0.1575, 0.5909, 0.1837, 0.5909, 0.1575, 0.5682, 0.1968, 0.6136, 0.1968, 0.5909, 0.2362, 0.7273, 0.2362, 0.7045, 0.2756, 0.6818, 0.2362, 0.75, 0.2756, 0.7273, 0.2362, 0.7727, 0.2362, 0.7273, 0.3149, 0.7273, 0.2624, 0.75, 0.2756, 0.7045, 0.1968, 0.7273, 0.2362, 0.6818, 0.2362, 0.75, 0.1968, 0.7045, 0.1968, 0.7273, 0.1575, 0.7273, 0.2362, 0.75, 0.1968, 0.7727, 0.2362, 0.7727, 0.1575, 0.75, 0.1968, 0.7273, 0.1575, 0.8182, 0.1575, 0.7727, 0.1837, 0.7727, 0.1575, 0.75, 0.1968, 0.7955, 0.1968, 0.7727, 0.2362, 0.9091, 0.2362, 0.8864, 0.2756, 0.8636, 0.2362, 0.9318, 0.2756, 0.9091, 0.2362, 0.9545, 0.2362, 0.9091, 0.3149, 0.9091, 0.2624, 0.9318, 0.2756, 0.8864, 0.1968, 0.9091, 0.2362, 0.8636, 0.2362, 0.9318, 0.1968, 0.8864, 0.1968, 0.9091, 0.1575, 0.9091, 0.2362, 0.9318, 0.1968, 0.9545, 0.2362, 0.9545, 0.1575, 0.9318, 0.1968, 0.9091, 0.1575, 1.0, 0.1575, 0.9545, 0.1837, 0.9545, 0.1575, 0.9318, 0.1968, 0.9773, 0.1968, 0.9545, 0.2362, 0.1818, 0.2362, 0.1591, 0.2756, 0.1364, 0.2362, 0.2045, 0.2756, 0.1818, 0.2362, 0.2273, 0.2362, 0.1818, 0.3149, 0.1818, 0.2624, 0.2045, 0.2756, 0.1591, 0.1968, 0.1818, 0.2362, 0.1364, 0.2362, 0.2045, 0.1968, 0.1591, 0.1968, 0.1818, 0.1575, 0.1818, 0.2362, 0.2045, 0.1968, 0.2273, 0.2362, 0.2273, 0.1575, 0.2045, 0.1968, 0.1818, 0.1575, 0.2727, 0.1575, 0.2273, 0.1837, 0.2273, 0.1575, 0.2045, 0.1968, 0.25, 0.1968, 0.2273, 0.2362, 0.3636, 0.2362, 0.3409, 0.2756, 0.3182, 0.2362, 0.3864, 0.2756, 0.3636, 0.2362, 0.4091, 0.2362, 0.3636, 0.3149, 0.3636, 0.2624, 0.3864, 0.2756, 0.3409, 0.1968, 0.3636, 0.2362, 0.3182, 0.2362, 0.3864, 0.1968, 0.3409, 0.1968, 0.3636, 0.1575, 0.3636, 0.2362, 0.3864, 0.1968, 0.4091, 0.2362, 0.4091, 0.1575, 0.3864, 0.1968, 0.3636, 0.1575, 0.4545, 0.1575, 0.4091, 0.1837, 0.4091, 0.1575, 0.3864, 0.1968, 0.4318, 0.1968, 0.4091, 0.2362, 0.5227, 0.1181, 0.4773, 0.1181, 0.5, 0.07873, 0.5, 0.1575, 0.5227, 0.1181, 0.5455, 0.1575, 0.4545, 0.1575, 0.5, 0.1312, 0.5, 0.1575, 0.5455, 0.07873, 0.5227, 0.1181, 0.5, 0.07873, 0.5682, 0.1181, 0.5455, 0.07873, 0.5909, 0.07873, 0.5227, 0.1181, 0.5682, 0.1181, 0.5455, 0.1575, 0.6136, 0.1181, 0.5682, 0.1181, 0.5909, 0.07873, 0.6364, 0.1575, 0.5909, 0.1312, 0.6136, 0.1181, 0.5682, 0.1181, 0.5909, 0.1575, 0.5455, 0.1575, 0.7045, 0.1181, 0.6591, 0.1181, 0.6818, 0.07873, 0.6818, 0.1575, 0.7045, 0.1181, 0.7273, 0.1575, 0.6364, 0.1575, 0.6818, 0.1312, 0.6818, 0.1575, 0.7273, 0.07873, 0.7045, 0.1181, 0.6818, 0.07873, 0.75, 0.1181, 0.7273, 0.07873, 0.7727, 0.07873, 0.7045, 0.1181, 0.75, 0.1181, 0.7273, 0.1575, 0.7955, 0.1181, 0.75, 0.1181, 0.7727, 0.07873, 0.8182, 0.1575, 0.7727, 0.1312, 0.7955, 0.1181, 0.75, 0.1181, 0.7727, 0.1575, 0.7273, 0.1575, 0.8864, 0.1181, 0.8409, 0.1181, 0.8636, 0.07873, 0.8636, 0.1575, 0.8864, 0.1181, 0.9091, 0.1575, 0.8182, 0.1575, 0.8636, 0.1312, 0.8636, 0.1575, 0.9091, 0.07873, 0.8864, 0.1181, 0.8636, 0.07873, 0.9318, 0.1181, 0.9091, 0.07873, 0.9545, 0.07873, 0.8864, 0.1181, 0.9318, 0.1181, 0.9091, 0.1575, 0.9773, 0.1181, 0.9318, 0.1181, 0.9545, 0.07873, 1.0, 0.1575, 0.9545, 0.1312, 0.9773, 0.1181, 0.9318, 0.1181, 0.9545, 0.1575, 0.9091, 0.1575, 0.3864, 0.1181, 0.4091, 0.1575, 0.3636, 0.1575, 0.4318, 0.1181, 0.3864, 0.1181, 0.4091, 0.07873, 0.4545, 0.1575, 0.4091, 0.1312, 0.4318, 0.1181, 0.3409, 0.1181, 0.3864, 0.1181, 0.3636, 0.1575, 0.3636, 0.07873, 0.3409, 0.1181, 0.3182, 0.07873, 0.3864, 0.1181, 0.3636, 0.07873, 0.4091, 0.07873, 0.3409, 0.03937, 0.3636, 0.07873, 0.3182, 0.07873, 0.3636, 0.0, 0.3636, 0.05249, 0.3409, 0.03937, 0.3636, 0.07873, 0.3864, 0.03937, 0.4091, 0.07873, 0.1591, 0.1181, 0.1136, 0.1181, 0.1364, 0.07873, 0.1364, 0.1575, 0.1591, 0.1181, 0.1818, 0.1575, 0.09091, 0.1575, 0.1364, 0.1312, 0.1364, 0.1575, 0.1818, 0.07873, 0.1591, 0.1181, 0.1364, 0.07873, 0.2045, 0.1181, 0.1818, 0.07873, 0.2273, 0.07873, 0.1591, 0.1181, 0.2045, 0.1181, 0.1818, 0.1575, 0.25, 0.1181, 0.2045, 0.1181, 0.2273, 0.07873, 0.2727, 0.1575, 0.2273, 0.1312, 0.25, 0.1181, 0.2045, 0.1181, 0.2273, 0.1575, 0.1818, 0.1575, 0.1818, 0.0, 0.2045, 0.03937, 0.1818, 0.05249, 0.1818, 0.07873, 0.1818, 0.05249, 0.2045, 0.03937, 0.1591, 0.03937, 0.1818, 0.05249, 0.1818, 0.07873, 0.2727, 0.1575, 0.2955, 0.1181, 0.3182, 0.1312, 0.3409, 0.1181, 0.3182, 0.1312, 0.2955, 0.1181, 0.3182, 0.1575, 0.3182, 0.1312, 0.3409, 0.1181, 0.9091, 0.0, 0.9318, 0.03937, 0.9091, 0.05249, 0.9091, 0.07873, 0.9091, 0.05249, 0.9318, 0.03937, 0.8864, 0.03937, 0.9091, 0.05249, 0.9091, 0.07873, 0.7273, 0.0, 0.75, 0.03937, 0.7273, 0.05249, 0.7273, 0.07873, 0.7273, 0.05249, 0.75, 0.03937, 0.7045, 0.03937, 0.7273, 0.05249, 0.7273, 0.07873, 0.5455, 0.0, 0.5682, 0.03937, 0.5455, 0.05249, 0.5455, 0.07873, 0.5455, 0.05249, 0.5682, 0.03937, 0.5227, 0.03937, 0.5455, 0.05249, 0.5455, 0.07873, 0.2727, 0.1575, 0.3182, 0.1575, 0.3182, 0.1837, 0.3409, 0.1968, 0.3182, 0.1837, 0.3182, 0.1575, 0.2955, 0.1968, 0.3182, 0.1837, 0.3409, 0.1968, 0.09091, 0.1575, 0.1364, 0.1575, 0.1364, 0.1837, 0.1591, 0.1968, 0.1364, 0.1837, 0.1364, 0.1575, 0.1136, 0.1968, 0.1364, 0.1837, 0.1591, 0.1968, 0.8182, 0.1575, 0.8636, 0.1575, 0.8636, 0.1837, 0.8864, 0.1968, 0.8636, 0.1837, 0.8636, 0.1575, 0.8409, 0.1968, 0.8636, 0.1837, 0.8864, 0.1968, 0.6364, 0.1575, 0.6818, 0.1575, 0.6818, 0.1837, 0.7045, 0.1968, 0.6818, 0.1837, 0.6818, 0.1575, 0.6591, 0.1968, 0.6818, 0.1837, 0.7045, 0.1968, 0.4545, 0.1575, 0.5, 0.1575, 0.5, 0.1837, 0.5227, 0.1968, 0.5, 0.1837, 0.5, 0.1575, 0.4773, 0.1968, 0.5, 0.1837, 0.5227, 0.1968, 0.2727, 0.1575, 0.2955, 0.1968, 0.2727, 0.2099, 0.2727, 0.2362, 0.2727, 0.2099, 0.2955, 0.1968, 0.25, 0.1968, 0.2727, 0.2099, 0.2727, 0.2362, 0.09091, 0.1575, 0.1136, 0.1968, 0.09091, 0.2099, 0.09091, 0.2362, 0.09091, 0.2099, 0.1136, 0.1968, 0.06818, 0.1968, 0.09091, 0.2099, 0.09091, 0.2362, 0.8182, 0.1575, 0.8409, 0.1968, 0.8182, 0.2099, 0.8182, 0.2362, 0.8182, 0.2099, 0.8409, 0.1968, 0.7955, 0.1968, 0.8182, 0.2099, 0.8182, 0.2362, 0.6364, 0.1575, 0.6591, 0.1968, 0.6364, 0.2099, 0.6364, 0.2362, 0.6364, 0.2099, 0.6591, 0.1968, 0.6136, 0.1968, 0.6364, 0.2099, 0.6364, 0.2362, 0.4545, 0.1575, 0.4773, 0.1968, 0.4545, 0.2099, 0.4545, 0.2362, 0.4545, 0.2099, 0.4773, 0.1968, 0.4318, 0.1968, 0.4545, 0.2099, 0.4545, 0.2362, 0.1818, 0.3149, 0.2273, 0.3149, 0.2273, 0.3412, 0.25, 0.3543, 0.2273, 0.3412, 0.2273, 0.3149, 0.2045, 0.3543, 0.2273, 0.3412, 0.25, 0.3543, 0.0, 0.3149, 0.04545, 0.3149, 0.04545, 0.3412, 0.06818, 0.3543, 0.04545, 0.3412, 0.04545, 0.3149, 0.02273, 0.3543, 0.04545, 0.3412, 0.06818, 0.3543, 0.7273, 0.3149, 0.7727, 0.3149, 0.7727, 0.3412, 0.7955, 0.3543, 0.7727, 0.3412, 0.7727, 0.3149, 0.75, 0.3543, 0.7727, 0.3412, 0.7955, 0.3543, 0.5455, 0.3149, 0.5909, 0.3149, 0.5909, 0.3412, 0.6136, 0.3543, 0.5909, 0.3412, 0.5909, 0.3149, 0.5682, 0.3543, 0.5909, 0.3412, 0.6136, 0.3543, 0.3636, 0.3149, 0.4091, 0.3149, 0.4091, 0.3412, 0.4318, 0.3543, 0.4091, 0.3412, 0.4091, 0.3149, 0.3864, 0.3543, 0.4091, 0.3412, 0.4318, 0.3543, 0.4545, 0.3937, 0.4545, 0.4199, 0.4318, 0.433, 0.4773, 0.433, 0.4545, 0.4199, 0.4545, 0.3937, 0.4545, 0.4724, 0.4318, 0.433, 0.4545, 0.4199, 0.4318, 0.3543, 0.4545, 0.3674, 0.4545, 0.3937, 0.4773, 0.3543, 0.4545, 0.3674, 0.4318, 0.3543, 0.4545, 0.3937, 0.4545, 0.3674, 0.4773, 0.3543, 0.5, 0.3149, 0.5, 0.3412, 0.4773, 0.3543, 0.5455, 0.3149, 0.5227, 0.3543, 0.5, 0.3412, 0.4773, 0.3543, 0.5, 0.3412, 0.5227, 0.3543, 0.6364, 0.3937, 0.6364, 0.4199, 0.6136, 0.433, 0.6591, 0.433, 0.6364, 0.4199, 0.6364, 0.3937, 0.6364, 0.4724, 0.6136, 0.433, 0.6364, 0.4199, 0.6136, 0.3543, 0.6364, 0.3674, 0.6364, 0.3937, 0.6591, 0.3543, 0.6364, 0.3674, 0.6136, 0.3543, 0.6364, 0.3937, 0.6364, 0.3674, 0.6591, 0.3543, 0.6818, 0.3149, 0.6818, 0.3412, 0.6591, 0.3543, 0.7273, 0.3149, 0.7045, 0.3543, 0.6818, 0.3412, 0.6591, 0.3543, 0.6818, 0.3412, 0.7045, 0.3543, 0.8182, 0.3937, 0.8182, 0.4199, 0.7955, 0.433, 0.8409, 0.433, 0.8182, 0.4199, 0.8182, 0.3937, 0.8182, 0.4724, 0.7955, 0.433, 0.8182, 0.4199, 0.7955, 0.3543, 0.8182, 0.3674, 0.8182, 0.3937, 0.8409, 0.3543, 0.8182, 0.3674, 0.7955, 0.3543, 0.8182, 0.3937, 0.8182, 0.3674, 0.8409, 0.3543, 0.8636, 0.3149, 0.8636, 0.3412, 0.8409, 0.3543, 0.9091, 0.3149, 0.8864, 0.3543, 0.8636, 0.3412, 0.8409, 0.3543, 0.8636, 0.3412, 0.8864, 0.3543, 0.09091, 0.3937, 0.09091, 0.4199, 0.06818, 0.433, 0.1136, 0.433, 0.09091, 0.4199, 0.09091, 0.3937, 0.09091, 0.4724, 0.06818, 0.433, 0.09091, 0.4199, 0.06818, 0.3543, 0.09091, 0.3674, 0.09091, 0.3937, 0.1136, 0.3543, 0.09091, 0.3674, 0.06818, 0.3543, 0.09091, 0.3937, 0.09091, 0.3674, 0.1136, 0.3543, 0.1364, 0.3149, 0.1364, 0.3412, 0.1136, 0.3543, 0.1818, 0.3149, 0.1591, 0.3543, 0.1364, 0.3412, 0.1136, 0.3543, 0.1364, 0.3412, 0.1591, 0.3543, 0.2727, 0.3937, 0.2727, 0.4199, 0.25, 0.433, 0.2955, 0.433, 0.2727, 0.4199, 0.2727, 0.3937, 0.2727, 0.4724, 0.25, 0.433, 0.2727, 0.4199, 0.25, 0.3543, 0.2727, 0.3674, 0.2727, 0.3937, 0.2955, 0.3543, 0.2727, 0.3674, 0.25, 0.3543, 0.2727, 0.3937, 0.2727, 0.3674, 0.2955, 0.3543, 0.3182, 0.3149, 0.3182, 0.3412, 0.2955, 0.3543, 0.3636, 0.3149, 0.3409, 0.3543, 0.3182, 0.3412, 0.2955, 0.3543, 0.3182, 0.3412, 0.3409, 0.3543, 0.4318, 0.2756, 0.4091, 0.2887, 0.3864, 0.2756, 0.4091, 0.3149, 0.4091, 0.2887, 0.4318, 0.2756, 0.3636, 0.3149, 0.3864, 0.2756, 0.4091, 0.2887, 0.4545, 0.2362, 0.4545, 0.2624, 0.4318, 0.2756, 0.4773, 0.2756, 0.4545, 0.2624, 0.4545, 0.2362, 0.4318, 0.2756, 0.4545, 0.2624, 0.4773, 0.2756, 0.5227, 0.2756, 0.5, 0.2887, 0.4773, 0.2756, 0.5455, 0.3149, 0.5, 0.3149, 0.5, 0.2887, 0.4773, 0.2756, 0.5, 0.2887, 0.5, 0.3149, 0.6136, 0.2756, 0.5909, 0.2887, 0.5682, 0.2756, 0.5909, 0.3149, 0.5909, 0.2887, 0.6136, 0.2756, 0.5455, 0.3149, 0.5682, 0.2756, 0.5909, 0.2887, 0.6364, 0.2362, 0.6364, 0.2624, 0.6136, 0.2756, 0.6591, 0.2756, 0.6364, 0.2624, 0.6364, 0.2362, 0.6136, 0.2756, 0.6364, 0.2624, 0.6591, 0.2756, 0.7045, 0.2756, 0.6818, 0.2887, 0.6591, 0.2756, 0.7273, 0.3149, 0.6818, 0.3149, 0.6818, 0.2887, 0.6591, 0.2756, 0.6818, 0.2887, 0.6818, 0.3149, 0.7955, 0.2756, 0.7727, 0.2887, 0.75, 0.2756, 0.7727, 0.3149, 0.7727, 0.2887, 0.7955, 0.2756, 0.7273, 0.3149, 0.75, 0.2756, 0.7727, 0.2887, 0.8182, 0.2362, 0.8182, 0.2624, 0.7955, 0.2756, 0.8409, 0.2756, 0.8182, 0.2624, 0.8182, 0.2362, 0.7955, 0.2756, 0.8182, 0.2624, 0.8409, 0.2756, 0.8864, 0.2756, 0.8636, 0.2887, 0.8409, 0.2756, 0.9091, 0.3149, 0.8636, 0.3149, 0.8636, 0.2887, 0.8409, 0.2756, 0.8636, 0.2887, 0.8636, 0.3149, 0.06818, 0.2756, 0.04545, 0.2887, 0.02273, 0.2756, 0.04545, 0.3149, 0.04545, 0.2887, 0.06818, 0.2756, 0.0, 0.3149, 0.02273, 0.2756, 0.04545, 0.2887, 0.09091, 0.2362, 0.09091, 0.2624, 0.06818, 0.2756, 0.1136, 0.2756, 0.09091, 0.2624, 0.09091, 0.2362, 0.06818, 0.2756, 0.09091, 0.2624, 0.1136, 0.2756, 0.1591, 0.2756, 0.1364, 0.2887, 0.1136, 0.2756, 0.1818, 0.3149, 0.1364, 0.3149, 0.1364, 0.2887, 0.1136, 0.2756, 0.1364, 0.2887, 0.1364, 0.3149, 0.25, 0.2756, 0.2273, 0.2887, 0.2045, 0.2756, 0.2273, 0.3149, 0.2273, 0.2887, 0.25, 0.2756, 0.1818, 0.3149, 0.2045, 0.2756, 0.2273, 0.2887, 0.2727, 0.2362, 0.2727, 0.2624, 0.25, 0.2756, 0.2955, 0.2756, 0.2727, 0.2624, 0.2727, 0.2362, 0.25, 0.2756, 0.2727, 0.2624, 0.2955, 0.2756, 0.3409, 0.2756, 0.3182, 0.2887, 0.2955, 0.2756, 0.3636, 0.3149, 0.3182, 0.3149, 0.3182, 0.2887, 0.2955, 0.2756, 0.3182, 0.2887, 0.3182, 0.3149, 0.5455, 0.2362, 0.5455, 0.2624, 0.5227, 0.2756, 0.5682, 0.2756, 0.5455, 0.2624, 0.5455, 0.2362, 0.5455, 0.3149, 0.5227, 0.2756, 0.5455, 0.2624, 0.5227, 0.1968, 0.5455, 0.2099, 0.5455, 0.2362, 0.5682, 0.1968, 0.5455, 0.2099, 0.5227, 0.1968, 0.5455, 0.2362, 0.5455, 0.2099, 0.5682, 0.1968, 0.5909, 0.1575, 0.5909, 0.1837, 0.5682, 0.1968, 0.6364, 0.1575, 0.6136, 0.1968, 0.5909, 0.1837, 0.5682, 0.1968, 0.5909, 0.1837, 0.6136, 0.1968, 0.7273, 0.2362, 0.7273, 0.2624, 0.7045, 0.2756, 0.75, 0.2756, 0.7273, 0.2624, 0.7273, 0.2362, 0.7273, 0.3149, 0.7045, 0.2756, 0.7273, 0.2624, 0.7045, 0.1968, 0.7273, 0.2099, 0.7273, 0.2362, 0.75, 0.1968, 0.7273, 0.2099, 0.7045, 0.1968, 0.7273, 0.2362, 0.7273, 0.2099, 0.75, 0.1968, 0.7727, 0.1575, 0.7727, 0.1837, 0.75, 0.1968, 0.8182, 0.1575, 0.7955, 0.1968, 0.7727, 0.1837, 0.75, 0.1968, 0.7727, 0.1837, 0.7955, 0.1968, 0.9091, 0.2362, 0.9091, 0.2624, 0.8864, 0.2756, 0.9318, 0.2756, 0.9091, 0.2624, 0.9091, 0.2362, 0.9091, 0.3149, 0.8864, 0.2756, 0.9091, 0.2624, 0.8864, 0.1968, 0.9091, 0.2099, 0.9091, 0.2362, 0.9318, 0.1968, 0.9091, 0.2099, 0.8864, 0.1968, 0.9091, 0.2362, 0.9091, 0.2099, 0.9318, 0.1968, 0.9545, 0.1575, 0.9545, 0.1837, 0.9318, 0.1968, 1.0, 0.1575, 0.9773, 0.1968, 0.9545, 0.1837, 0.9318, 0.1968, 0.9545, 0.1837, 0.9773, 0.1968, 0.1818, 0.2362, 0.1818, 0.2624, 0.1591, 0.2756, 0.2045, 0.2756, 0.1818, 0.2624, 0.1818, 0.2362, 0.1818, 0.3149, 0.1591, 0.2756, 0.1818, 0.2624, 0.1591, 0.1968, 0.1818, 0.2099, 0.1818, 0.2362, 0.2045, 0.1968, 0.1818, 0.2099, 0.1591, 0.1968, 0.1818, 0.2362, 0.1818, 0.2099, 0.2045, 0.1968, 0.2273, 0.1575, 0.2273, 0.1837, 0.2045, 0.1968, 0.2727, 0.1575, 0.25, 0.1968, 0.2273, 0.1837, 0.2045, 0.1968, 0.2273, 0.1837, 0.25, 0.1968, 0.3636, 0.2362, 0.3636, 0.2624, 0.3409, 0.2756, 0.3864, 0.2756, 0.3636, 0.2624, 0.3636, 0.2362, 0.3636, 0.3149, 0.3409, 0.2756, 0.3636, 0.2624, 0.3409, 0.1968, 0.3636, 0.2099, 0.3636, 0.2362, 0.3864, 0.1968, 0.3636, 0.2099, 0.3409, 0.1968, 0.3636, 0.2362, 0.3636, 0.2099, 0.3864, 0.1968, 0.4091, 0.1575, 0.4091, 0.1837, 0.3864, 0.1968, 0.4545, 0.1575, 0.4318, 0.1968, 0.4091, 0.1837, 0.3864, 0.1968, 0.4091, 0.1837, 0.4318, 0.1968, 0.5227, 0.1181, 0.5, 0.1312, 0.4773, 0.1181, 0.5, 0.1575, 0.5, 0.1312, 0.5227, 0.1181, 0.4545, 0.1575, 0.4773, 0.1181, 0.5, 0.1312, 0.5455, 0.07873, 0.5455, 0.105, 0.5227, 0.1181, 0.5682, 0.1181, 0.5455, 0.105, 0.5455, 0.07873, 0.5227, 0.1181, 0.5455, 0.105, 0.5682, 0.1181, 0.6136, 0.1181, 0.5909, 0.1312, 0.5682, 0.1181, 0.6364, 0.1575, 0.5909, 0.1575, 0.5909, 0.1312, 0.5682, 0.1181, 0.5909, 0.1312, 0.5909, 0.1575, 0.7045, 0.1181, 0.6818, 0.1312, 0.6591, 0.1181, 0.6818, 0.1575, 0.6818, 0.1312, 0.7045, 0.1181, 0.6364, 0.1575, 0.6591, 0.1181, 0.6818, 0.1312, 0.7273, 0.07873, 0.7273, 0.105, 0.7045, 0.1181, 0.75, 0.1181, 0.7273, 0.105, 0.7273, 0.07873, 0.7045, 0.1181, 0.7273, 0.105, 0.75, 0.1181, 0.7955, 0.1181, 0.7727, 0.1312, 0.75, 0.1181, 0.8182, 0.1575, 0.7727, 0.1575, 0.7727, 0.1312, 0.75, 0.1181, 0.7727, 0.1312, 0.7727, 0.1575, 0.8864, 0.1181, 0.8636, 0.1312, 0.8409, 0.1181, 0.8636, 0.1575, 0.8636, 0.1312, 0.8864, 0.1181, 0.8182, 0.1575, 0.8409, 0.1181, 0.8636, 0.1312, 0.9091, 0.07873, 0.9091, 0.105, 0.8864, 0.1181, 0.9318, 0.1181, 0.9091, 0.105, 0.9091, 0.07873, 0.8864, 0.1181, 0.9091, 0.105, 0.9318, 0.1181, 0.9773, 0.1181, 0.9545, 0.1312, 0.9318, 0.1181, 1.0, 0.1575, 0.9545, 0.1575, 0.9545, 0.1312, 0.9318, 0.1181, 0.9545, 0.1312, 0.9545, 0.1575, 0.3864, 0.1181, 0.4091, 0.1312, 0.4091, 0.1575, 0.4318, 0.1181, 0.4091, 0.1312, 0.3864, 0.1181, 0.4545, 0.1575, 0.4091, 0.1575, 0.4091, 0.1312, 0.3409, 0.1181, 0.3636, 0.105, 0.3864, 0.1181, 0.3636, 0.07873, 0.3636, 0.105, 0.3409, 0.1181, 0.3864, 0.1181, 0.3636, 0.105, 0.3636, 0.07873, 0.3409, 0.03937, 0.3636, 0.05249, 0.3636, 0.07873, 0.3636, 0.0, 0.3864, 0.03937, 0.3636, 0.05249, 0.3636, 0.07873, 0.3636, 0.05249, 0.3864, 0.03937, 0.1591, 0.1181, 0.1364, 0.1312, 0.1136, 0.1181, 0.1364, 0.1575, 0.1364, 0.1312, 0.1591, 0.1181, 0.09091, 0.1575, 0.1136, 0.1181, 0.1364, 0.1312, 0.1818, 0.07873, 0.1818, 0.105, 0.1591, 0.1181, 0.2045, 0.1181, 0.1818, 0.105, 0.1818, 0.07873, 0.1591, 0.1181, 0.1818, 0.105, 0.2045, 0.1181, 0.25, 0.1181, 0.2273, 0.1312, 0.2045, 0.1181, 0.2727, 0.1575, 0.2273, 0.1575, 0.2273, 0.1312, 0.2045, 0.1181, 0.2273, 0.1312, 0.2273, 0.1575])
me_icosphere_001.materials.append(mat_glass_ball)
me_icosphere_001.update()

# ---- objects
ob_plane = bpy.data.objects.new('Plane', me_plane)
ob_camera = bpy.data.objects.new('Camera', cam_camera_001)
ob_cube = bpy.data.objects.new('Cube', me_cube_001)
ob_cube_001 = bpy.data.objects.new('Cube.001', me_cube_002)
ob_cube_002 = bpy.data.objects.new('Cube.002', me_cube_003)
ob_icosphere = bpy.data.objects.new('Icosphere', me_icosphere_001)

# ---- transforms, parenting, visibility, modifiers, constraints
ob_plane.location = (0.0, 0.0, 1.95)
ob_plane.scale = (0.5, 0.5, 0.5)
ob_camera.location = (0.0, -7.0, -0.5)
ob_camera.rotation_euler = (1.571, -0.0, -0.0)
ob_cube.location = (0.0, 0.0, 0.0)
ob_cube.scale = (1.5, 2.0, 2.0)
ob_cube_001.location = (-0.7018, 0.7861, -1.5)
ob_cube_001.rotation_euler = (0.0, -0.0, 0.4515)
ob_cube_001.scale = (0.485, 0.485, 0.485)
ob_cube_002.location = (-0.7018, 0.7861, -0.07536)
ob_cube_002.rotation_euler = (0.0, -0.0, -0.4816)
ob_cube_002.scale = (0.485, 0.485, 0.9324)
ob_icosphere.location = (0.7097, -0.5773, -1.525)
ob_icosphere.scale = (0.5, 0.5, 0.5)

# ---- collection membership
col_collection.objects.link(ob_plane)
col_collection.objects.link(ob_camera)
col_collection.objects.link(ob_cube)
col_collection.objects.link(ob_cube_001)
col_collection.objects.link(ob_cube_002)
col_collection.objects.link(ob_icosphere)

# ---- scene / render settings (as saved in the file)
scene.camera = ob_camera
scene.frame_start = 1; scene.frame_end = 250; scene.frame_set(0)
scene.render.engine = 'CYCLES'
scene.render.resolution_x = 256
scene.render.resolution_y = 256
scene.cycles.use_denoising = False
scene.cycles.samples = 1024
scene.cycles.sampling_pattern = 'TABULATED_SOBOL'
scene.cycles.use_adaptive_sampling = False
scene.cycles.use_light_tree = False
scene.cycles.max_bounces = 10
scene.cycles.diffuse_bounces = 10
scene.cycles.glossy_bounces = 10
scene.cycles.transmission_bounces = 10
scene.cycles.volume_bounces = 10
scene.cycles.transparent_max_bounces = 10
scene.view_settings.view_transform = 'Standard'
scene.view_settings.gamma = 2.4
bpy.context.view_layer.update()

